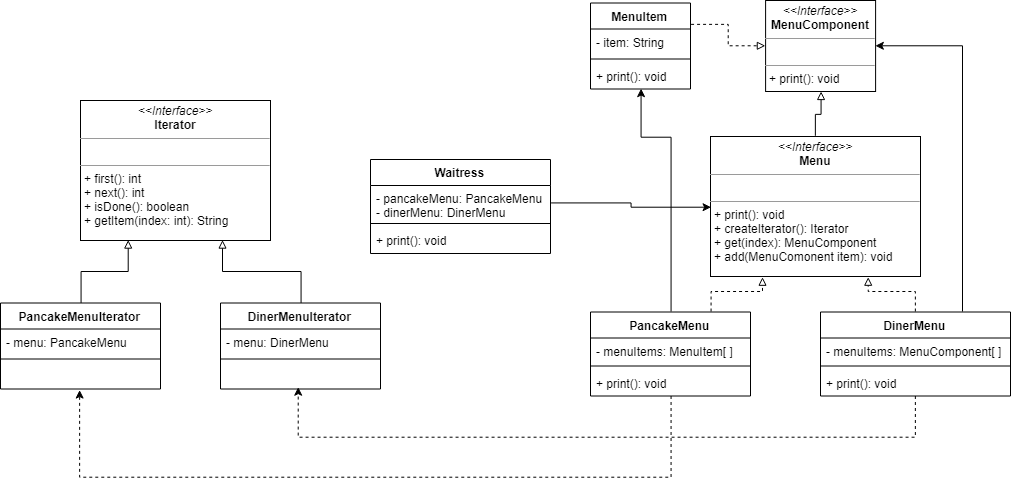

The diagram above was exported from draw.io. Its source (the exported page's mxGraphModel, read from the mxfile embedded in the PNG):
<mxGraphModel dx="1443" dy="786" grid="1" gridSize="10" guides="1" tooltips="1" connect="1" arrows="1" fold="1" page="1" pageScale="1" pageWidth="1500" pageHeight="1100" math="0" shadow="0">
  <root>
    <mxCell id="0" />
    <mxCell id="1" parent="0" />
    <mxCell id="2" value="Waitress" style="swimlane;fontStyle=1;align=center;verticalAlign=top;childLayout=stackLayout;horizontal=1;startSize=26;horizontalStack=0;resizeParent=1;resizeParentMax=0;resizeLast=0;collapsible=1;marginBottom=0;" vertex="1" parent="1">
      <mxGeometry x="475" y="672" width="180" height="94" as="geometry" />
    </mxCell>
    <mxCell id="3" value="- pancakeMenu: PancakeMenu&#10;- dinerMenu: DinerMenu&#10;" style="text;strokeColor=none;fillColor=none;align=left;verticalAlign=top;spacingLeft=4;spacingRight=4;overflow=hidden;rotatable=0;points=[[0,0.5],[1,0.5]];portConstraint=eastwest;" vertex="1" parent="2">
      <mxGeometry y="26" width="180" height="34" as="geometry" />
    </mxCell>
    <mxCell id="4" value="" style="line;strokeWidth=1;fillColor=none;align=left;verticalAlign=middle;spacingTop=-1;spacingLeft=3;spacingRight=3;rotatable=0;labelPosition=right;points=[];portConstraint=eastwest;" vertex="1" parent="2">
      <mxGeometry y="60" width="180" height="8" as="geometry" />
    </mxCell>
    <mxCell id="5" value="+ print(): void" style="text;strokeColor=none;fillColor=none;align=left;verticalAlign=top;spacingLeft=4;spacingRight=4;overflow=hidden;rotatable=0;points=[[0,0.5],[1,0.5]];portConstraint=eastwest;" vertex="1" parent="2">
      <mxGeometry y="68" width="180" height="26" as="geometry" />
    </mxCell>
    <mxCell id="6" style="edgeStyle=orthogonalEdgeStyle;rounded=0;orthogonalLoop=1;jettySize=auto;html=1;exitX=0.5;exitY=0;exitDx=0;exitDy=0;entryX=0.5;entryY=1;entryDx=0;entryDy=0;endArrow=block;endFill=0;" edge="1" source="7" target="26" parent="1">
      <mxGeometry relative="1" as="geometry" />
    </mxCell>
    <mxCell id="7" value="&lt;p style=&quot;margin: 0px ; margin-top: 4px ; text-align: center&quot;&gt;&lt;i&gt;&amp;lt;&amp;lt;Interface&amp;gt;&amp;gt;&lt;/i&gt;&lt;br&gt;&lt;b&gt;Menu&lt;/b&gt;&lt;/p&gt;&lt;hr size=&quot;1&quot;&gt;&lt;p style=&quot;margin: 0px ; margin-left: 4px&quot;&gt;&amp;nbsp;&lt;/p&gt;&lt;hr size=&quot;1&quot;&gt;&lt;p style=&quot;margin: 0px ; margin-left: 4px&quot;&gt;+ print(): void&lt;/p&gt;&lt;p style=&quot;margin: 0px ; margin-left: 4px&quot;&gt;+ createIterator(): Iterator&lt;/p&gt;&lt;p style=&quot;margin: 0px ; margin-left: 4px&quot;&gt;+ get(index): MenuComponent&lt;/p&gt;&lt;p style=&quot;margin: 0px ; margin-left: 4px&quot;&gt;+ add(MenuComonent item): void&lt;/p&gt;&lt;p style=&quot;margin: 0px ; margin-left: 4px&quot;&gt;&lt;br&gt;&lt;/p&gt;" style="verticalAlign=top;align=left;overflow=fill;fontSize=12;fontFamily=Helvetica;html=1;" vertex="1" parent="1">
      <mxGeometry x="815" y="649" width="210" height="140" as="geometry" />
    </mxCell>
    <mxCell id="8" style="edgeStyle=orthogonalEdgeStyle;rounded=0;orthogonalLoop=1;jettySize=auto;html=1;exitX=0.5;exitY=0;exitDx=0;exitDy=0;entryX=0.75;entryY=1;entryDx=0;entryDy=0;endArrow=block;endFill=0;dashed=1;" edge="1" source="10" target="7" parent="1">
      <mxGeometry relative="1" as="geometry" />
    </mxCell>
    <mxCell id="9" style="edgeStyle=orthogonalEdgeStyle;rounded=0;orthogonalLoop=1;jettySize=auto;html=1;endArrow=classic;endFill=1;dashed=1;" edge="1" source="10" parent="1">
      <mxGeometry relative="1" as="geometry">
        <mxPoint x="402.7142857142858" y="899.7142857142858" as="targetPoint" />
        <Array as="points">
          <mxPoint x="1020" y="950" />
          <mxPoint x="402" y="950" />
        </Array>
      </mxGeometry>
    </mxCell>
    <mxCell id="10" value="DinerMenu" style="swimlane;fontStyle=1;align=center;verticalAlign=top;childLayout=stackLayout;horizontal=1;startSize=26;horizontalStack=0;resizeParent=1;resizeParentMax=0;resizeLast=0;collapsible=1;marginBottom=0;" vertex="1" parent="1">
      <mxGeometry x="925" y="824.5" width="190" height="84" as="geometry" />
    </mxCell>
    <mxCell id="11" value="- menuItems: MenuComponent[ ]&#10;" style="text;strokeColor=none;fillColor=none;align=left;verticalAlign=top;spacingLeft=4;spacingRight=4;overflow=hidden;rotatable=0;points=[[0,0.5],[1,0.5]];portConstraint=eastwest;" vertex="1" parent="10">
      <mxGeometry y="26" width="190" height="24" as="geometry" />
    </mxCell>
    <mxCell id="12" value="" style="line;strokeWidth=1;fillColor=none;align=left;verticalAlign=middle;spacingTop=-1;spacingLeft=3;spacingRight=3;rotatable=0;labelPosition=right;points=[];portConstraint=eastwest;" vertex="1" parent="10">
      <mxGeometry y="50" width="190" height="8" as="geometry" />
    </mxCell>
    <mxCell id="13" value="+ print(): void" style="text;strokeColor=none;fillColor=none;align=left;verticalAlign=top;spacingLeft=4;spacingRight=4;overflow=hidden;rotatable=0;points=[[0,0.5],[1,0.5]];portConstraint=eastwest;" vertex="1" parent="10">
      <mxGeometry y="58" width="190" height="26" as="geometry" />
    </mxCell>
    <mxCell id="14" style="edgeStyle=orthogonalEdgeStyle;rounded=0;orthogonalLoop=1;jettySize=auto;html=1;exitX=0.75;exitY=0;exitDx=0;exitDy=0;entryX=0.25;entryY=1;entryDx=0;entryDy=0;endArrow=block;endFill=0;dashed=1;" edge="1" source="17" target="7" parent="1">
      <mxGeometry relative="1" as="geometry">
        <mxPoint x="880" y="769.5" as="targetPoint" />
      </mxGeometry>
    </mxCell>
    <mxCell id="15" style="edgeStyle=orthogonalEdgeStyle;rounded=0;orthogonalLoop=1;jettySize=auto;html=1;exitX=0.5;exitY=0;exitDx=0;exitDy=0;entryX=0.5;entryY=1;entryDx=0;entryDy=0;endArrow=classic;endFill=1;" edge="1" source="17" target="22" parent="1">
      <mxGeometry relative="1" as="geometry">
        <Array as="points">
          <mxPoint x="775" y="650" />
          <mxPoint x="745" y="650" />
        </Array>
      </mxGeometry>
    </mxCell>
    <mxCell id="16" style="edgeStyle=orthogonalEdgeStyle;rounded=0;orthogonalLoop=1;jettySize=auto;html=1;entryX=0.492;entryY=1.027;entryDx=0;entryDy=0;entryPerimeter=0;endArrow=classic;endFill=1;dashed=1;" edge="1" source="17" target="39" parent="1">
      <mxGeometry relative="1" as="geometry">
        <Array as="points">
          <mxPoint x="775" y="990" />
          <mxPoint x="184" y="990" />
        </Array>
      </mxGeometry>
    </mxCell>
    <mxCell id="17" value="PancakeMenu" style="swimlane;fontStyle=1;align=center;verticalAlign=top;childLayout=stackLayout;horizontal=1;startSize=26;horizontalStack=0;resizeParent=1;resizeParentMax=0;resizeLast=0;collapsible=1;marginBottom=0;" vertex="1" parent="1">
      <mxGeometry x="695" y="824.5" width="160" height="84" as="geometry" />
    </mxCell>
    <mxCell id="18" value="- menuItems: MenuItem[ ]" style="text;strokeColor=none;fillColor=none;align=left;verticalAlign=top;spacingLeft=4;spacingRight=4;overflow=hidden;rotatable=0;points=[[0,0.5],[1,0.5]];portConstraint=eastwest;" vertex="1" parent="17">
      <mxGeometry y="26" width="160" height="24" as="geometry" />
    </mxCell>
    <mxCell id="19" value="" style="line;strokeWidth=1;fillColor=none;align=left;verticalAlign=middle;spacingTop=-1;spacingLeft=3;spacingRight=3;rotatable=0;labelPosition=right;points=[];portConstraint=eastwest;" vertex="1" parent="17">
      <mxGeometry y="50" width="160" height="8" as="geometry" />
    </mxCell>
    <mxCell id="20" value="+ print(): void" style="text;strokeColor=none;fillColor=none;align=left;verticalAlign=top;spacingLeft=4;spacingRight=4;overflow=hidden;rotatable=0;points=[[0,0.5],[1,0.5]];portConstraint=eastwest;" vertex="1" parent="17">
      <mxGeometry y="58" width="160" height="26" as="geometry" />
    </mxCell>
    <mxCell id="21" style="edgeStyle=orthogonalEdgeStyle;rounded=0;orthogonalLoop=1;jettySize=auto;html=1;exitX=1;exitY=0.25;exitDx=0;exitDy=0;entryX=0;entryY=0.5;entryDx=0;entryDy=0;endArrow=block;endFill=0;dashed=1;" edge="1" source="22" target="26" parent="1">
      <mxGeometry relative="1" as="geometry" />
    </mxCell>
    <mxCell id="22" value="MenuItem" style="swimlane;fontStyle=1;align=center;verticalAlign=top;childLayout=stackLayout;horizontal=1;startSize=26;horizontalStack=0;resizeParent=1;resizeParentMax=0;resizeLast=0;collapsible=1;marginBottom=0;" vertex="1" parent="1">
      <mxGeometry x="695" y="515.5" width="100" height="86" as="geometry" />
    </mxCell>
    <mxCell id="23" value="- item: String" style="text;strokeColor=none;fillColor=none;align=left;verticalAlign=top;spacingLeft=4;spacingRight=4;overflow=hidden;rotatable=0;points=[[0,0.5],[1,0.5]];portConstraint=eastwest;" vertex="1" parent="22">
      <mxGeometry y="26" width="100" height="26" as="geometry" />
    </mxCell>
    <mxCell id="24" value="" style="line;strokeWidth=1;fillColor=none;align=left;verticalAlign=middle;spacingTop=-1;spacingLeft=3;spacingRight=3;rotatable=0;labelPosition=right;points=[];portConstraint=eastwest;" vertex="1" parent="22">
      <mxGeometry y="52" width="100" height="8" as="geometry" />
    </mxCell>
    <mxCell id="25" value="+ print(): void" style="text;strokeColor=none;fillColor=none;align=left;verticalAlign=top;spacingLeft=4;spacingRight=4;overflow=hidden;rotatable=0;points=[[0,0.5],[1,0.5]];portConstraint=eastwest;" vertex="1" parent="22">
      <mxGeometry y="60" width="100" height="26" as="geometry" />
    </mxCell>
    <mxCell id="26" value="&lt;p style=&quot;margin: 0px ; margin-top: 4px ; text-align: center&quot;&gt;&lt;i&gt;&amp;lt;&amp;lt;Interface&amp;gt;&amp;gt;&lt;/i&gt;&lt;br&gt;&lt;b&gt;MenuComponent&lt;/b&gt;&lt;/p&gt;&lt;hr size=&quot;1&quot;&gt;&lt;p style=&quot;margin: 0px ; margin-left: 4px&quot;&gt;&amp;nbsp;&lt;/p&gt;&lt;hr size=&quot;1&quot;&gt;&lt;p style=&quot;margin: 0px ; margin-left: 4px&quot;&gt;+ print(): void&lt;/p&gt;" style="verticalAlign=top;align=left;overflow=fill;fontSize=12;fontFamily=Helvetica;html=1;" vertex="1" parent="1">
      <mxGeometry x="870.1034314385776" y="513" width="110" height="91" as="geometry" />
    </mxCell>
    <mxCell id="27" style="edgeStyle=orthogonalEdgeStyle;rounded=0;orthogonalLoop=1;jettySize=auto;html=1;exitX=0.75;exitY=0;exitDx=0;exitDy=0;entryX=1;entryY=0.5;entryDx=0;entryDy=0;endArrow=classic;endFill=1;" edge="1" source="10" target="26" parent="1">
      <mxGeometry relative="1" as="geometry" />
    </mxCell>
    <mxCell id="28" style="edgeStyle=orthogonalEdgeStyle;rounded=0;orthogonalLoop=1;jettySize=auto;html=1;exitX=1;exitY=0.5;exitDx=0;exitDy=0;entryX=0;entryY=0.5;entryDx=0;entryDy=0;endArrow=classic;endFill=1;" edge="1" source="3" target="7" parent="1">
      <mxGeometry relative="1" as="geometry" />
    </mxCell>
    <mxCell id="29" value="&lt;p style=&quot;margin: 0px ; margin-top: 4px ; text-align: center&quot;&gt;&lt;i&gt;&amp;lt;&amp;lt;Interface&amp;gt;&amp;gt;&lt;/i&gt;&lt;br&gt;&lt;b&gt;Iterator&lt;/b&gt;&lt;/p&gt;&lt;hr size=&quot;1&quot;&gt;&lt;p style=&quot;margin: 0px ; margin-left: 4px&quot;&gt;&amp;nbsp;&lt;/p&gt;&lt;hr size=&quot;1&quot;&gt;&lt;p style=&quot;margin: 0px ; margin-left: 4px&quot;&gt;+ first(): int&lt;/p&gt;&lt;p style=&quot;margin: 0px ; margin-left: 4px&quot;&gt;+ next(): int&lt;/p&gt;&lt;p style=&quot;margin: 0px ; margin-left: 4px&quot;&gt;+ isDone(): boolean&lt;/p&gt;&lt;p style=&quot;margin: 0px ; margin-left: 4px&quot;&gt;+ getItem(index: int): String&lt;/p&gt;" style="verticalAlign=top;align=left;overflow=fill;fontSize=12;fontFamily=Helvetica;html=1;" vertex="1" parent="1">
      <mxGeometry x="185" y="613" width="190" height="140" as="geometry" />
    </mxCell>
    <mxCell id="30" style="edgeStyle=orthogonalEdgeStyle;rounded=0;orthogonalLoop=1;jettySize=auto;html=1;exitX=0.5;exitY=0;exitDx=0;exitDy=0;endArrow=block;endFill=0;entryX=0.75;entryY=1;entryDx=0;entryDy=0;" edge="1" source="31" target="29" parent="1">
      <mxGeometry relative="1" as="geometry">
        <mxPoint x="285" y="750" as="targetPoint" />
      </mxGeometry>
    </mxCell>
    <mxCell id="31" value="DinerMenuIterator" style="swimlane;fontStyle=1;align=center;verticalAlign=top;childLayout=stackLayout;horizontal=1;startSize=26;horizontalStack=0;resizeParent=1;resizeParentMax=0;resizeLast=0;collapsible=1;marginBottom=0;" vertex="1" parent="1">
      <mxGeometry x="325" y="815.5" width="160" height="86" as="geometry" />
    </mxCell>
    <mxCell id="32" value="- menu: DinerMenu" style="text;strokeColor=none;fillColor=none;align=left;verticalAlign=top;spacingLeft=4;spacingRight=4;overflow=hidden;rotatable=0;points=[[0,0.5],[1,0.5]];portConstraint=eastwest;" vertex="1" parent="31">
      <mxGeometry y="26" width="160" height="26" as="geometry" />
    </mxCell>
    <mxCell id="33" value="" style="line;strokeWidth=1;fillColor=none;align=left;verticalAlign=middle;spacingTop=-1;spacingLeft=3;spacingRight=3;rotatable=0;labelPosition=right;points=[];portConstraint=eastwest;" vertex="1" parent="31">
      <mxGeometry y="52" width="160" height="8" as="geometry" />
    </mxCell>
    <mxCell id="34" value=" " style="text;strokeColor=none;fillColor=none;align=left;verticalAlign=top;spacingLeft=4;spacingRight=4;overflow=hidden;rotatable=0;points=[[0,0.5],[1,0.5]];portConstraint=eastwest;" vertex="1" parent="31">
      <mxGeometry y="60" width="160" height="26" as="geometry" />
    </mxCell>
    <mxCell id="35" style="edgeStyle=orthogonalEdgeStyle;rounded=0;orthogonalLoop=1;jettySize=auto;html=1;exitX=0.5;exitY=0;exitDx=0;exitDy=0;entryX=0.25;entryY=1;entryDx=0;entryDy=0;endArrow=block;endFill=0;" edge="1" source="36" target="29" parent="1">
      <mxGeometry relative="1" as="geometry" />
    </mxCell>
    <mxCell id="36" value="PancakeMenuIterator" style="swimlane;fontStyle=1;align=center;verticalAlign=top;childLayout=stackLayout;horizontal=1;startSize=26;horizontalStack=0;resizeParent=1;resizeParentMax=0;resizeLast=0;collapsible=1;marginBottom=0;" vertex="1" parent="1">
      <mxGeometry x="105" y="815.5" width="160" height="86" as="geometry" />
    </mxCell>
    <mxCell id="37" value="- menu: PancakeMenu" style="text;strokeColor=none;fillColor=none;align=left;verticalAlign=top;spacingLeft=4;spacingRight=4;overflow=hidden;rotatable=0;points=[[0,0.5],[1,0.5]];portConstraint=eastwest;" vertex="1" parent="36">
      <mxGeometry y="26" width="160" height="26" as="geometry" />
    </mxCell>
    <mxCell id="38" value="" style="line;strokeWidth=1;fillColor=none;align=left;verticalAlign=middle;spacingTop=-1;spacingLeft=3;spacingRight=3;rotatable=0;labelPosition=right;points=[];portConstraint=eastwest;" vertex="1" parent="36">
      <mxGeometry y="52" width="160" height="8" as="geometry" />
    </mxCell>
    <mxCell id="39" value=" " style="text;strokeColor=none;fillColor=none;align=left;verticalAlign=top;spacingLeft=4;spacingRight=4;overflow=hidden;rotatable=0;points=[[0,0.5],[1,0.5]];portConstraint=eastwest;" vertex="1" parent="36">
      <mxGeometry y="60" width="160" height="26" as="geometry" />
    </mxCell>
  </root>
</mxGraphModel>